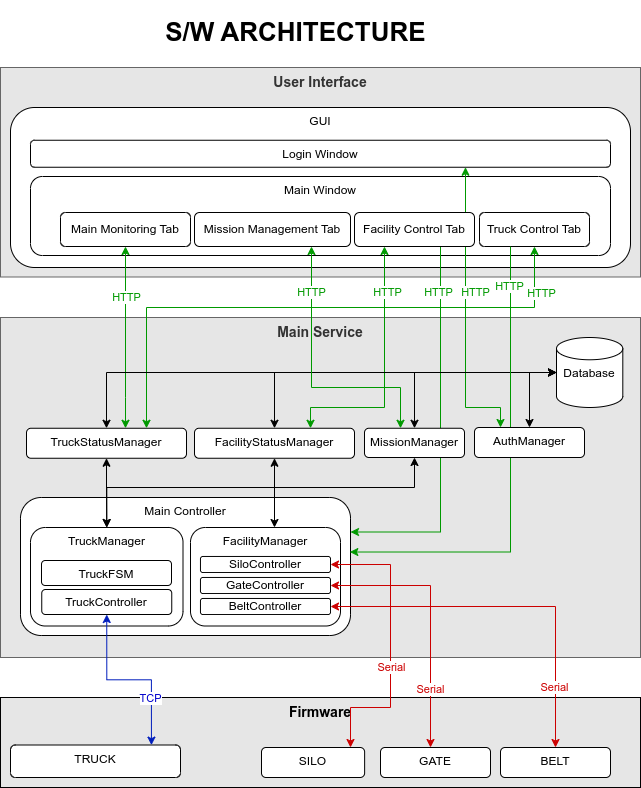

The diagram above was exported from draw.io. Its source (the exported page's mxGraphModel, read from the mxfile embedded in the PNG):
<mxGraphModel dx="-488" dy="732" grid="1" gridSize="10" guides="1" tooltips="1" connect="1" arrows="1" fold="1" page="1" pageScale="1" pageWidth="1654" pageHeight="1169" math="0" shadow="0">
  <root>
    <mxCell id="0" />
    <mxCell id="1" parent="0" />
    <mxCell id="hfWE_DyQTsY0p8tM8JJ9-1" value="Main Service" style="rounded=0;whiteSpace=wrap;html=1;verticalAlign=top;fillColor=light-dark(#E6E6E6,#E6E6E6);fontColor=#333333;strokeColor=#666666;fontSize=14;fontStyle=1" parent="1" vertex="1">
      <mxGeometry x="1810" y="440" width="640" height="340" as="geometry" />
    </mxCell>
    <mxCell id="hfWE_DyQTsY0p8tM8JJ9-2" value="Firmware" style="rounded=0;whiteSpace=wrap;html=1;fillColor=light-dark(#E6E6E6,#EDEDED);verticalAlign=top;fontSize=14;fontStyle=1" parent="1" vertex="1">
      <mxGeometry x="1810" y="820" width="640" height="90" as="geometry" />
    </mxCell>
    <mxCell id="hfWE_DyQTsY0p8tM8JJ9-3" value="&lt;b&gt;S/W ARCHITECTURE&amp;nbsp;&lt;/b&gt;" style="text;html=1;align=center;verticalAlign=middle;whiteSpace=wrap;rounded=0;fontSize=26;" parent="1" vertex="1">
      <mxGeometry x="1880" y="123" width="457.5" height="64" as="geometry" />
    </mxCell>
    <mxCell id="hfWE_DyQTsY0p8tM8JJ9-6" value="User Interface" style="rounded=0;whiteSpace=wrap;html=1;verticalAlign=top;fillColor=light-dark(#E6E6E6,#EDEDED);fontColor=#333333;strokeColor=#666666;fontSize=14;fontStyle=1" parent="1" vertex="1">
      <mxGeometry x="1810" y="190" width="640" height="209.5" as="geometry" />
    </mxCell>
    <mxCell id="hfWE_DyQTsY0p8tM8JJ9-9" value="Database" style="rounded=1;whiteSpace=wrap;html=1;verticalAlign=top;shape=cylinder3;boundedLbl=1;backgroundOutline=1;size=11.137931034482733;" parent="1" vertex="1">
      <mxGeometry x="2366" y="460" width="66.3" height="70" as="geometry" />
    </mxCell>
    <mxCell id="hfWE_DyQTsY0p8tM8JJ9-10" value="GUI" style="rounded=1;whiteSpace=wrap;html=1;verticalAlign=top;" parent="1" vertex="1">
      <mxGeometry x="1820" y="230" width="620" height="160" as="geometry" />
    </mxCell>
    <mxCell id="hfWE_DyQTsY0p8tM8JJ9-14" value="TRUCK" style="rounded=1;whiteSpace=wrap;html=1;verticalAlign=top;" parent="1" vertex="1">
      <mxGeometry x="1820" y="867.5" width="170" height="32.5" as="geometry" />
    </mxCell>
    <mxCell id="hfWE_DyQTsY0p8tM8JJ9-15" value="Main Controller" style="rounded=1;whiteSpace=wrap;html=1;verticalAlign=top;" parent="1" vertex="1">
      <mxGeometry x="1830" y="620" width="330" height="138" as="geometry" />
    </mxCell>
    <mxCell id="hfWE_DyQTsY0p8tM8JJ9-16" value="SILO" style="rounded=1;whiteSpace=wrap;html=1;verticalAlign=top;" parent="1" vertex="1">
      <mxGeometry x="2071" y="870" width="103.13" height="30" as="geometry" />
    </mxCell>
    <mxCell id="hfWE_DyQTsY0p8tM8JJ9-17" value="GATE" style="rounded=1;whiteSpace=wrap;html=1;verticalAlign=top;" parent="1" vertex="1">
      <mxGeometry x="2190" y="870" width="110" height="30" as="geometry" />
    </mxCell>
    <mxCell id="hfWE_DyQTsY0p8tM8JJ9-18" value="BELT" style="rounded=1;whiteSpace=wrap;html=1;verticalAlign=top;" parent="1" vertex="1">
      <mxGeometry x="2310" y="870" width="110" height="30" as="geometry" />
    </mxCell>
    <mxCell id="tZj5TpFr2gBwrsAa5-0W-26" style="edgeStyle=orthogonalEdgeStyle;rounded=0;orthogonalLoop=1;jettySize=auto;html=1;entryX=0.5;entryY=0;entryDx=0;entryDy=0;startArrow=classic;startFill=1;" parent="1" source="hfWE_DyQTsY0p8tM8JJ9-19" target="hfWE_DyQTsY0p8tM8JJ9-20" edge="1">
      <mxGeometry relative="1" as="geometry">
        <Array as="points">
          <mxPoint x="2224" y="610" />
          <mxPoint x="1916" y="610" />
        </Array>
      </mxGeometry>
    </mxCell>
    <mxCell id="hfWE_DyQTsY0p8tM8JJ9-20" value="TruckManager" style="rounded=1;whiteSpace=wrap;html=1;verticalAlign=top;" parent="1" vertex="1">
      <mxGeometry x="1840" y="650" width="152.5" height="98.5" as="geometry" />
    </mxCell>
    <mxCell id="hfWE_DyQTsY0p8tM8JJ9-26" value="FacilityManager" style="rounded=1;whiteSpace=wrap;html=1;verticalAlign=top;" parent="1" vertex="1">
      <mxGeometry x="2000" y="650" width="150" height="98.5" as="geometry" />
    </mxCell>
    <mxCell id="hfWE_DyQTsY0p8tM8JJ9-27" value="GateController" style="rounded=1;whiteSpace=wrap;html=1;" parent="1" vertex="1">
      <mxGeometry x="2010" y="700" width="130" height="16" as="geometry" />
    </mxCell>
    <mxCell id="hfWE_DyQTsY0p8tM8JJ9-28" value="SiloController" style="rounded=1;whiteSpace=wrap;html=1;" parent="1" vertex="1">
      <mxGeometry x="2010" y="679" width="130" height="16" as="geometry" />
    </mxCell>
    <mxCell id="hfWE_DyQTsY0p8tM8JJ9-29" value="BeltController" style="rounded=1;whiteSpace=wrap;html=1;" parent="1" vertex="1">
      <mxGeometry x="2010" y="721" width="130" height="16" as="geometry" />
    </mxCell>
    <mxCell id="hfWE_DyQTsY0p8tM8JJ9-30" style="edgeStyle=orthogonalEdgeStyle;rounded=0;orthogonalLoop=1;jettySize=auto;html=1;entryX=0.829;entryY=0.004;entryDx=0;entryDy=0;entryPerimeter=0;exitX=0.5;exitY=1;exitDx=0;exitDy=0;startArrow=classic;startFill=1;fillColor=#0050ef;strokeColor=#001DBC;" parent="1" source="hfWE_DyQTsY0p8tM8JJ9-44" target="hfWE_DyQTsY0p8tM8JJ9-14" edge="1">
      <mxGeometry relative="1" as="geometry" />
    </mxCell>
    <mxCell id="tZj5TpFr2gBwrsAa5-0W-24" value="TCP" style="edgeLabel;html=1;align=center;verticalAlign=middle;resizable=0;points=[];fontColor=#0000CC;" parent="hfWE_DyQTsY0p8tM8JJ9-30" vertex="1" connectable="0">
      <mxGeometry x="-0.087" y="3" relative="1" as="geometry">
        <mxPoint x="29" y="21" as="offset" />
      </mxGeometry>
    </mxCell>
    <mxCell id="hfWE_DyQTsY0p8tM8JJ9-32" value="Main Window" style="rounded=1;whiteSpace=wrap;html=1;verticalAlign=top;" parent="1" vertex="1">
      <mxGeometry x="1840" y="299" width="580" height="79" as="geometry" />
    </mxCell>
    <mxCell id="hfWE_DyQTsY0p8tM8JJ9-33" style="edgeStyle=orthogonalEdgeStyle;rounded=0;orthogonalLoop=1;jettySize=auto;html=1;entryX=0.5;entryY=0;entryDx=0;entryDy=0;startArrow=classic;startFill=1;" parent="1" source="hfWE_DyQTsY0p8tM8JJ9-34" target="hfWE_DyQTsY0p8tM8JJ9-20" edge="1">
      <mxGeometry relative="1" as="geometry" />
    </mxCell>
    <mxCell id="tZj5TpFr2gBwrsAa5-0W-15" style="edgeStyle=orthogonalEdgeStyle;rounded=0;orthogonalLoop=1;jettySize=auto;html=1;entryX=0.5;entryY=1;entryDx=0;entryDy=0;strokeColor=#009900;startArrow=classic;startFill=1;" parent="1" source="hfWE_DyQTsY0p8tM8JJ9-34" target="hfWE_DyQTsY0p8tM8JJ9-38" edge="1">
      <mxGeometry relative="1" as="geometry">
        <Array as="points">
          <mxPoint x="1935" y="520" />
          <mxPoint x="1935" y="520" />
        </Array>
      </mxGeometry>
    </mxCell>
    <mxCell id="tZj5TpFr2gBwrsAa5-0W-20" value="HTTP" style="edgeLabel;html=1;align=center;verticalAlign=middle;resizable=0;points=[];fontColor=#009900;" parent="tZj5TpFr2gBwrsAa5-0W-15" vertex="1" connectable="0">
      <mxGeometry x="0.5252" relative="1" as="geometry">
        <mxPoint y="8" as="offset" />
      </mxGeometry>
    </mxCell>
    <mxCell id="hfWE_DyQTsY0p8tM8JJ9-34" value="TruckStatusManager" style="rounded=1;whiteSpace=wrap;html=1;verticalAlign=top;" parent="1" vertex="1">
      <mxGeometry x="1836" y="550.75" width="160" height="30" as="geometry" />
    </mxCell>
    <mxCell id="tZj5TpFr2gBwrsAa5-0W-17" style="edgeStyle=orthogonalEdgeStyle;rounded=0;orthogonalLoop=1;jettySize=auto;html=1;entryX=0.25;entryY=1;entryDx=0;entryDy=0;startArrow=classic;startFill=1;strokeColor=#009900;" parent="1" source="hfWE_DyQTsY0p8tM8JJ9-35" target="hfWE_DyQTsY0p8tM8JJ9-40" edge="1">
      <mxGeometry relative="1" as="geometry">
        <Array as="points">
          <mxPoint x="2120" y="530" />
          <mxPoint x="2194" y="530" />
        </Array>
      </mxGeometry>
    </mxCell>
    <mxCell id="tZj5TpFr2gBwrsAa5-0W-21" value="HTTP" style="edgeLabel;html=1;align=center;verticalAlign=middle;resizable=0;points=[];fontColor=#009900;" parent="tZj5TpFr2gBwrsAa5-0W-17" vertex="1" connectable="0">
      <mxGeometry x="0.64" y="-2" relative="1" as="geometry">
        <mxPoint as="offset" />
      </mxGeometry>
    </mxCell>
    <mxCell id="hfWE_DyQTsY0p8tM8JJ9-35" value="FacilityStatusManager" style="rounded=1;whiteSpace=wrap;html=1;verticalAlign=top;" parent="1" vertex="1">
      <mxGeometry x="2004" y="550.75" width="160" height="30" as="geometry" />
    </mxCell>
    <mxCell id="tZj5TpFr2gBwrsAa5-0W-19" style="edgeStyle=orthogonalEdgeStyle;rounded=0;orthogonalLoop=1;jettySize=auto;html=1;entryX=0.75;entryY=1;entryDx=0;entryDy=0;strokeColor=#009900;startArrow=classic;startFill=1;" parent="1" source="hfWE_DyQTsY0p8tM8JJ9-36" target="hfWE_DyQTsY0p8tM8JJ9-41" edge="1">
      <mxGeometry relative="1" as="geometry">
        <Array as="points">
          <mxPoint x="2310" y="530" />
          <mxPoint x="2275" y="530" />
        </Array>
      </mxGeometry>
    </mxCell>
    <mxCell id="tZj5TpFr2gBwrsAa5-0W-22" value="HTTP" style="edgeLabel;html=1;align=center;verticalAlign=middle;resizable=0;points=[];fontColor=#009900;" parent="tZj5TpFr2gBwrsAa5-0W-19" vertex="1" connectable="0">
      <mxGeometry x="0.16" relative="1" as="geometry">
        <mxPoint x="9" as="offset" />
      </mxGeometry>
    </mxCell>
    <mxCell id="hfWE_DyQTsY0p8tM8JJ9-37" value="TruckFSM" style="rounded=1;whiteSpace=wrap;html=1;verticalAlign=top;" parent="1" vertex="1">
      <mxGeometry x="1851" y="683" width="130" height="25" as="geometry" />
    </mxCell>
    <mxCell id="hfWE_DyQTsY0p8tM8JJ9-38" value="Main Monitoring Tab" style="rounded=1;whiteSpace=wrap;html=1;" parent="1" vertex="1">
      <mxGeometry x="1870" y="335" width="130" height="34" as="geometry" />
    </mxCell>
    <mxCell id="hfWE_DyQTsY0p8tM8JJ9-39" value="Mission Management Tab" style="rounded=1;whiteSpace=wrap;html=1;" parent="1" vertex="1">
      <mxGeometry x="2004" y="335" width="156" height="34" as="geometry" />
    </mxCell>
    <mxCell id="tZj5TpFr2gBwrsAa5-0W-35" style="edgeStyle=orthogonalEdgeStyle;rounded=0;orthogonalLoop=1;jettySize=auto;html=1;entryX=1;entryY=0.25;entryDx=0;entryDy=0;strokeColor=#009900;" parent="1" source="hfWE_DyQTsY0p8tM8JJ9-40" target="hfWE_DyQTsY0p8tM8JJ9-15" edge="1">
      <mxGeometry relative="1" as="geometry">
        <Array as="points">
          <mxPoint x="2250" y="655" />
        </Array>
      </mxGeometry>
    </mxCell>
    <mxCell id="hfWE_DyQTsY0p8tM8JJ9-40" value="Facility Control Tab" style="rounded=1;whiteSpace=wrap;html=1;" parent="1" vertex="1">
      <mxGeometry x="2164" y="335" width="120" height="34" as="geometry" />
    </mxCell>
    <mxCell id="hfWE_DyQTsY0p8tM8JJ9-41" value="Login Window" style="rounded=1;whiteSpace=wrap;html=1;verticalAlign=top;" parent="1" vertex="1">
      <mxGeometry x="1840" y="262.75" width="580" height="27" as="geometry" />
    </mxCell>
    <mxCell id="tZj5TpFr2gBwrsAa5-0W-18" style="edgeStyle=orthogonalEdgeStyle;rounded=0;orthogonalLoop=1;jettySize=auto;html=1;entryX=0.75;entryY=0;entryDx=0;entryDy=0;startArrow=classic;startFill=1;strokeColor=#009900;" parent="1" source="hfWE_DyQTsY0p8tM8JJ9-42" target="hfWE_DyQTsY0p8tM8JJ9-34" edge="1">
      <mxGeometry relative="1" as="geometry">
        <Array as="points">
          <mxPoint x="2344" y="430" />
          <mxPoint x="1956" y="430" />
        </Array>
      </mxGeometry>
    </mxCell>
    <mxCell id="tZj5TpFr2gBwrsAa5-0W-23" value="HTTP" style="edgeLabel;html=1;align=center;verticalAlign=middle;resizable=0;points=[];fontColor=#009900;" parent="tZj5TpFr2gBwrsAa5-0W-18" vertex="1" connectable="0">
      <mxGeometry x="-0.84" y="-2" relative="1" as="geometry">
        <mxPoint x="8" as="offset" />
      </mxGeometry>
    </mxCell>
    <mxCell id="hfWE_DyQTsY0p8tM8JJ9-42" value="Truck Control Tab" style="rounded=1;whiteSpace=wrap;html=1;" parent="1" vertex="1">
      <mxGeometry x="2289" y="335" width="110" height="34" as="geometry" />
    </mxCell>
    <mxCell id="hfWE_DyQTsY0p8tM8JJ9-43" style="edgeStyle=orthogonalEdgeStyle;rounded=0;orthogonalLoop=1;jettySize=auto;html=1;startArrow=classic;startFill=1;" parent="1" source="hfWE_DyQTsY0p8tM8JJ9-35" target="hfWE_DyQTsY0p8tM8JJ9-26" edge="1">
      <mxGeometry relative="1" as="geometry">
        <Array as="points">
          <mxPoint x="2065" y="570" />
          <mxPoint x="2100" y="570" />
        </Array>
      </mxGeometry>
    </mxCell>
    <mxCell id="hfWE_DyQTsY0p8tM8JJ9-44" value="TruckController" style="rounded=1;whiteSpace=wrap;html=1;" parent="1" vertex="1">
      <mxGeometry x="1851.25" y="712" width="130" height="25" as="geometry" />
    </mxCell>
    <mxCell id="tZj5TpFr2gBwrsAa5-0W-8" style="edgeStyle=orthogonalEdgeStyle;rounded=0;orthogonalLoop=1;jettySize=auto;html=1;entryX=0;entryY=0.5;entryDx=0;entryDy=0;entryPerimeter=0;startArrow=classic;startFill=1;" parent="1" source="hfWE_DyQTsY0p8tM8JJ9-34" target="hfWE_DyQTsY0p8tM8JJ9-9" edge="1">
      <mxGeometry relative="1" as="geometry">
        <Array as="points">
          <mxPoint x="1916" y="495" />
        </Array>
      </mxGeometry>
    </mxCell>
    <mxCell id="tZj5TpFr2gBwrsAa5-0W-9" style="edgeStyle=orthogonalEdgeStyle;rounded=0;orthogonalLoop=1;jettySize=auto;html=1;entryX=0;entryY=0.5;entryDx=0;entryDy=0;entryPerimeter=0;startArrow=classic;startFill=1;" parent="1" source="hfWE_DyQTsY0p8tM8JJ9-35" target="hfWE_DyQTsY0p8tM8JJ9-9" edge="1">
      <mxGeometry relative="1" as="geometry">
        <Array as="points">
          <mxPoint x="2084" y="495" />
        </Array>
      </mxGeometry>
    </mxCell>
    <mxCell id="tZj5TpFr2gBwrsAa5-0W-10" style="edgeStyle=orthogonalEdgeStyle;rounded=0;orthogonalLoop=1;jettySize=auto;html=1;entryX=0;entryY=0.5;entryDx=0;entryDy=0;entryPerimeter=0;startArrow=classic;startFill=1;" parent="1" source="hfWE_DyQTsY0p8tM8JJ9-36" target="hfWE_DyQTsY0p8tM8JJ9-9" edge="1">
      <mxGeometry relative="1" as="geometry" />
    </mxCell>
    <mxCell id="tZj5TpFr2gBwrsAa5-0W-11" style="edgeStyle=orthogonalEdgeStyle;rounded=0;orthogonalLoop=1;jettySize=auto;html=1;entryX=0;entryY=0.5;entryDx=0;entryDy=0;entryPerimeter=0;startArrow=classic;startFill=1;" parent="1" source="hfWE_DyQTsY0p8tM8JJ9-19" target="hfWE_DyQTsY0p8tM8JJ9-9" edge="1">
      <mxGeometry relative="1" as="geometry">
        <Array as="points">
          <mxPoint x="2224" y="495" />
        </Array>
      </mxGeometry>
    </mxCell>
    <mxCell id="tZj5TpFr2gBwrsAa5-0W-27" style="edgeStyle=orthogonalEdgeStyle;rounded=0;orthogonalLoop=1;jettySize=auto;html=1;entryX=0.75;entryY=1;entryDx=0;entryDy=0;strokeColor=#009900;startArrow=classic;startFill=1;" parent="1" source="hfWE_DyQTsY0p8tM8JJ9-19" target="hfWE_DyQTsY0p8tM8JJ9-39" edge="1">
      <mxGeometry relative="1" as="geometry">
        <Array as="points">
          <mxPoint x="2210" y="510" />
          <mxPoint x="2121" y="510" />
        </Array>
      </mxGeometry>
    </mxCell>
    <mxCell id="tZj5TpFr2gBwrsAa5-0W-28" value="HTTP" style="edgeLabel;html=1;align=center;verticalAlign=middle;resizable=0;points=[];fontColor=#009900;" parent="1" vertex="1" connectable="0">
      <mxGeometry x="2120" y="414" as="geometry" />
    </mxCell>
    <mxCell id="tZj5TpFr2gBwrsAa5-0W-29" style="edgeStyle=orthogonalEdgeStyle;rounded=0;orthogonalLoop=1;jettySize=auto;html=1;entryX=1;entryY=0.5;entryDx=0;entryDy=0;startArrow=classic;startFill=1;strokeColor=#CC0000;" parent="1" source="hfWE_DyQTsY0p8tM8JJ9-16" target="hfWE_DyQTsY0p8tM8JJ9-28" edge="1">
      <mxGeometry relative="1" as="geometry">
        <Array as="points">
          <mxPoint x="2160" y="830" />
          <mxPoint x="2200" y="830" />
          <mxPoint x="2200" y="687" />
        </Array>
      </mxGeometry>
    </mxCell>
    <mxCell id="tZj5TpFr2gBwrsAa5-0W-32" value="Serial" style="edgeLabel;html=1;align=center;verticalAlign=middle;resizable=0;points=[];fontColor=#CC0000;" parent="tZj5TpFr2gBwrsAa5-0W-29" vertex="1" connectable="0">
      <mxGeometry x="-0.0821" y="-1" relative="1" as="geometry">
        <mxPoint x="-1" y="9" as="offset" />
      </mxGeometry>
    </mxCell>
    <mxCell id="tZj5TpFr2gBwrsAa5-0W-30" style="edgeStyle=orthogonalEdgeStyle;rounded=0;orthogonalLoop=1;jettySize=auto;html=1;entryX=1;entryY=0.5;entryDx=0;entryDy=0;startArrow=classic;startFill=1;strokeColor=#CC0000;" parent="1" source="hfWE_DyQTsY0p8tM8JJ9-17" target="hfWE_DyQTsY0p8tM8JJ9-27" edge="1">
      <mxGeometry relative="1" as="geometry">
        <Array as="points">
          <mxPoint x="2240" y="708" />
        </Array>
      </mxGeometry>
    </mxCell>
    <mxCell id="tZj5TpFr2gBwrsAa5-0W-33" value="Serial" style="edgeLabel;html=1;align=center;verticalAlign=middle;resizable=0;points=[];fontColor=#CC0000;" parent="tZj5TpFr2gBwrsAa5-0W-30" vertex="1" connectable="0">
      <mxGeometry x="-0.5527" y="1" relative="1" as="geometry">
        <mxPoint as="offset" />
      </mxGeometry>
    </mxCell>
    <mxCell id="tZj5TpFr2gBwrsAa5-0W-31" style="edgeStyle=orthogonalEdgeStyle;rounded=0;orthogonalLoop=1;jettySize=auto;html=1;entryX=1;entryY=0.5;entryDx=0;entryDy=0;startArrow=classic;startFill=1;strokeColor=#CC0000;" parent="1" source="hfWE_DyQTsY0p8tM8JJ9-18" target="hfWE_DyQTsY0p8tM8JJ9-29" edge="1">
      <mxGeometry relative="1" as="geometry">
        <Array as="points">
          <mxPoint x="2365" y="729" />
        </Array>
      </mxGeometry>
    </mxCell>
    <mxCell id="tZj5TpFr2gBwrsAa5-0W-34" value="Serial" style="edgeLabel;html=1;align=center;verticalAlign=middle;resizable=0;points=[];fontColor=#CC0000;" parent="tZj5TpFr2gBwrsAa5-0W-31" vertex="1" connectable="0">
      <mxGeometry x="-0.6685" y="2" relative="1" as="geometry">
        <mxPoint as="offset" />
      </mxGeometry>
    </mxCell>
    <mxCell id="tZj5TpFr2gBwrsAa5-0W-36" style="edgeStyle=orthogonalEdgeStyle;rounded=0;orthogonalLoop=1;jettySize=auto;html=1;entryX=0.998;entryY=0.395;entryDx=0;entryDy=0;entryPerimeter=0;strokeColor=#009900;" parent="1" source="hfWE_DyQTsY0p8tM8JJ9-42" target="hfWE_DyQTsY0p8tM8JJ9-15" edge="1">
      <mxGeometry relative="1" as="geometry">
        <Array as="points">
          <mxPoint x="2320" y="675" />
        </Array>
      </mxGeometry>
    </mxCell>
    <mxCell id="hfWE_DyQTsY0p8tM8JJ9-19" value="MissionManager" style="rounded=1;whiteSpace=wrap;html=1;verticalAlign=top;" parent="1" vertex="1">
      <mxGeometry x="2174" y="550.75" width="100" height="29.25" as="geometry" />
    </mxCell>
    <mxCell id="hfWE_DyQTsY0p8tM8JJ9-36" value="AuthManager" style="rounded=1;whiteSpace=wrap;html=1;verticalAlign=top;" parent="1" vertex="1">
      <mxGeometry x="2284" y="550" width="110" height="30" as="geometry" />
    </mxCell>
    <mxCell id="tZj5TpFr2gBwrsAa5-0W-37" value="HTTP" style="edgeLabel;html=1;align=center;verticalAlign=middle;resizable=0;points=[];fontColor=#009900;" parent="1" vertex="1" connectable="0">
      <mxGeometry x="2283.9999999999995" y="429.9996774193548" as="geometry">
        <mxPoint x="-36" y="-15" as="offset" />
      </mxGeometry>
    </mxCell>
    <mxCell id="tZj5TpFr2gBwrsAa5-0W-38" value="HTTP" style="edgeLabel;html=1;align=center;verticalAlign=middle;resizable=0;points=[];fontColor=#009900;" parent="1" vertex="1" connectable="0">
      <mxGeometry x="2294.9999999999995" y="433.70967741935476" as="geometry">
        <mxPoint x="24" y="-25" as="offset" />
      </mxGeometry>
    </mxCell>
  </root>
</mxGraphModel>